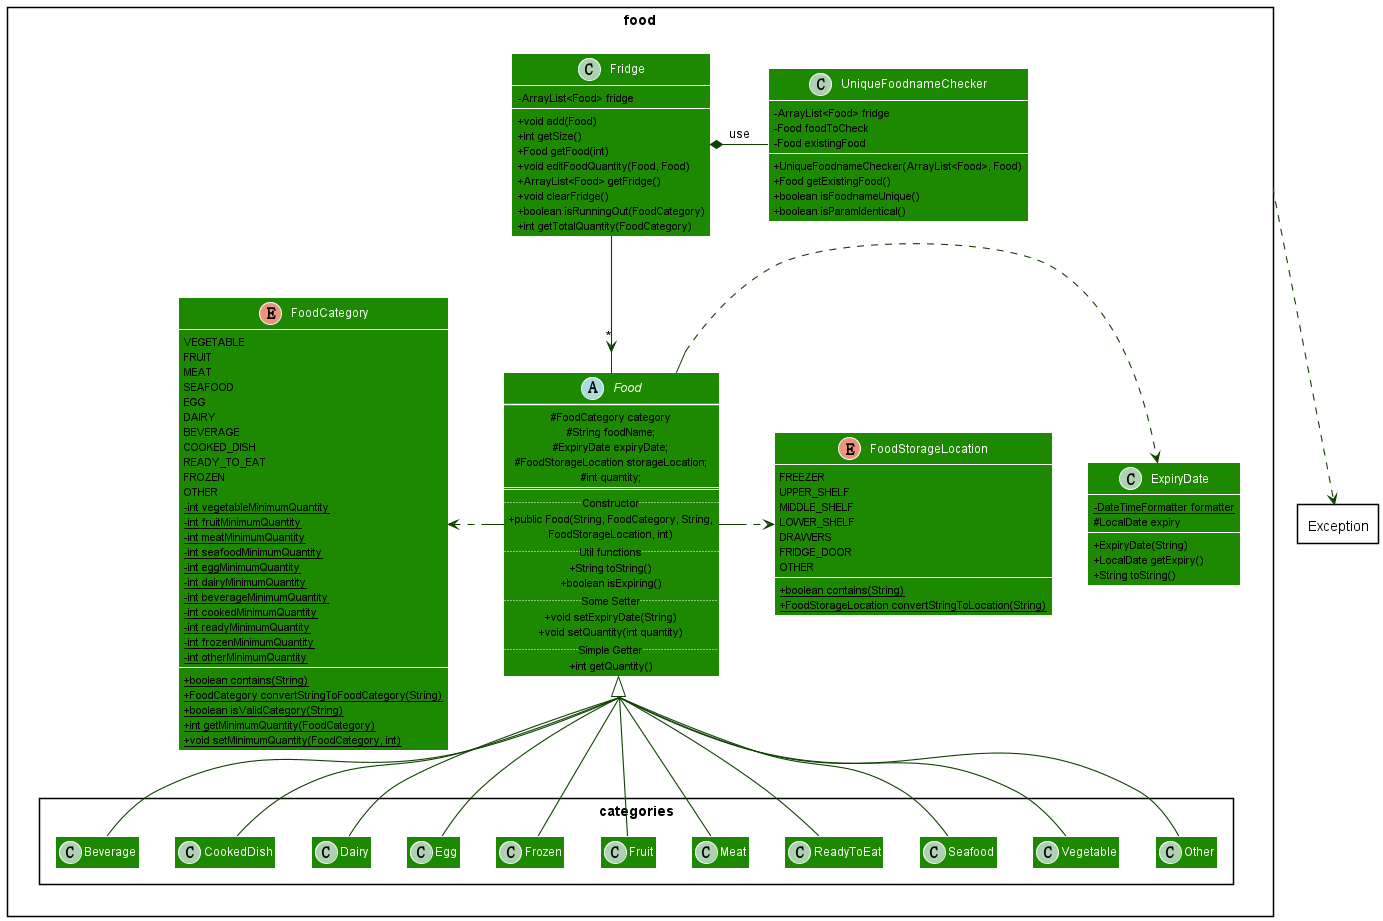

The diagram above was rendered by PlantUML. Its source (embedded in the PNG):
@startuml
!include style.puml
allow_mixing
skinparam arrowThickness 1.1
skinparam arrowColor UI_COLOR_T4
skinparam classBackgroundColor UI_COLOR
skinparam classAttributeIconSize 0
skinparam groupInheritance 3

package food <<Rectangle>> {
  abstract class Food
  package categories <<Rectangle>> {
  class Beverage
  class CookedDish
  class Dairy
  class Egg
  class Frozen
  class Fruit
  class Meat
  class ReadyToEat
  class Seafood
  class Vegetable
  class Other
  }
  enum FoodCategory
  enum FoodStorageLocation
  class ExpiryDate
  class Fridge
  class UniqueFoodnameChecker
}

abstract class Food {
  # FoodCategory category
  # String foodName;
  # ExpiryDate expiryDate;
  # FoodStorageLocation storageLocation;
  # int quantity;
  ==
  .. Constructor ..
  + public Food(String, FoodCategory, String,
                    FoodStorageLocation, int)
  .. Util functions ..
  + String toString()
  + boolean isExpiring()
  .. Some Setter ..
  + void setExpiryDate(String)
  + void setQuantity(int quantity)
  .. Simple Getter ..
  + int getQuantity()
}



Food <|-- Beverage
Food <|-- CookedDish
Food <|-- Dairy
Food <|-- Egg
Food <|-- Frozen
Food <|-- Fruit
Food <|-- Meat
Food <|-- ReadyToEat
Food <|-- Seafood
Food <|-- Vegetable
Food <|-- Other

class ExpiryDate {
    - {static} DateTimeFormatter formatter
    # LocalDate expiry
    + ExpiryDate(String)
    + LocalDate getExpiry()
    + String toString()
}

Food .right.> ExpiryDate

class Fridge {
    - ArrayList<Food> fridge
    + void add(Food)
    + int getSize()
    + Food getFood(int)
    + void editFoodQuantity(Food, Food)
    + ArrayList<Food> getFridge()
    + void clearFridge()
    + boolean isRunningOut(FoodCategory)
    + int getTotalQuantity(FoodCategory)
}

Fridge -down-> "*" Food

class UniqueFoodnameChecker {
    - ArrayList<Food> fridge
    - Food foodToCheck
    - Food existingFood
    + UniqueFoodnameChecker(ArrayList<Food>, Food)
    + Food getExistingFood()
    + boolean isFoodnameUnique()
    + boolean isParamIdentical()
}

Fridge *-right- "UniqueFoodnameChecker" : use

enum FoodStorageLocation {
    FREEZER
    UPPER_SHELF
    MIDDLE_SHELF
    LOWER_SHELF
    DRAWERS
    FRIDGE_DOOR
    OTHER
    + {static} boolean contains(String)
    + {static} FoodStorageLocation convertStringToLocation(String)
}

Food .right.> FoodStorageLocation

enum FoodCategory {
    VEGETABLE
    FRUIT
    MEAT
    SEAFOOD
    EGG
    DAIRY
    BEVERAGE
    COOKED_DISH
    READY_TO_EAT
    FROZEN
    OTHER
    - {static} int vegetableMinimumQuantity
    - {static} int fruitMinimumQuantity
    - {static} int meatMinimumQuantity
    - {static} int seafoodMinimumQuantity
    - {static} int eggMinimumQuantity
    - {static} int dairyMinimumQuantity
    - {static} int beverageMinimumQuantity
    - {static} int cookedMinimumQuantity
    - {static} int readyMinimumQuantity
    - {static} int frozenMinimumQuantity
    - {static} int otherMinimumQuantity
    + {static} boolean contains(String)
    + {static} FoodCategory convertStringToFoodCategory(String)
    + {static} boolean isValidCategory(String)
    + {static} int getMinimumQuantity(FoodCategory)
    + {static} void setMinimumQuantity(FoodCategory, int)
}

Food .left.> FoodCategory

package Exception <<Rectangle>> {

}

food ..> Exception

show circle

@enduml